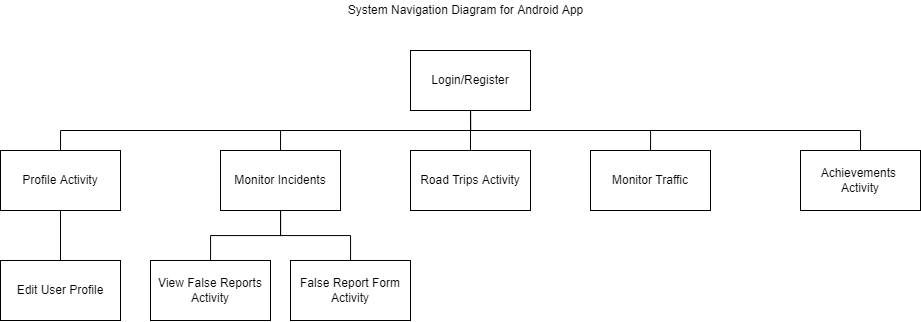

The diagram above was exported from draw.io. Its source (the exported page's mxGraphModel, read from the mxfile embedded in the PNG):
<mxGraphModel dx="1221" dy="634" grid="1" gridSize="10" guides="1" tooltips="1" connect="1" arrows="1" fold="1" page="1" pageScale="1" pageWidth="850" pageHeight="1100" math="0" shadow="0">
  <root>
    <mxCell id="0" />
    <mxCell id="1" parent="0" />
    <mxCell id="pEvkYFfMHeo5FlzPGytB-7" value="" style="edgeStyle=orthogonalEdgeStyle;rounded=0;orthogonalLoop=1;jettySize=auto;html=1;exitX=0.5;exitY=1;exitDx=0;exitDy=0;endArrow=none;endFill=0;entryX=0.5;entryY=0;entryDx=0;entryDy=0;" parent="1" source="pEvkYFfMHeo5FlzPGytB-1" target="pEvkYFfMHeo5FlzPGytB-6" edge="1">
      <mxGeometry relative="1" as="geometry">
        <Array as="points">
          <mxPoint x="560" y="160" />
          <mxPoint x="370" y="160" />
        </Array>
      </mxGeometry>
    </mxCell>
    <mxCell id="pEvkYFfMHeo5FlzPGytB-11" value="" style="edgeStyle=orthogonalEdgeStyle;rounded=0;orthogonalLoop=1;jettySize=auto;html=1;exitX=0.5;exitY=1;exitDx=0;exitDy=0;endArrow=none;endFill=0;" parent="1" source="pEvkYFfMHeo5FlzPGytB-1" target="pEvkYFfMHeo5FlzPGytB-10" edge="1">
      <mxGeometry relative="1" as="geometry" />
    </mxCell>
    <mxCell id="AQGZ-1dpO4ciTXW0izmR-2" value="" style="edgeStyle=orthogonalEdgeStyle;rounded=0;orthogonalLoop=1;jettySize=auto;html=1;endArrow=none;endFill=0;entryX=0.5;entryY=0;entryDx=0;entryDy=0;" edge="1" parent="1" source="pEvkYFfMHeo5FlzPGytB-1" target="AQGZ-1dpO4ciTXW0izmR-1">
      <mxGeometry relative="1" as="geometry">
        <Array as="points">
          <mxPoint x="560" y="160" />
          <mxPoint x="150" y="160" />
        </Array>
      </mxGeometry>
    </mxCell>
    <mxCell id="AQGZ-1dpO4ciTXW0izmR-7" value="" style="edgeStyle=orthogonalEdgeStyle;rounded=0;orthogonalLoop=1;jettySize=auto;html=1;endArrow=none;endFill=0;entryX=0.5;entryY=0;entryDx=0;entryDy=0;" edge="1" parent="1" source="pEvkYFfMHeo5FlzPGytB-1" target="AQGZ-1dpO4ciTXW0izmR-6">
      <mxGeometry relative="1" as="geometry">
        <Array as="points">
          <mxPoint x="560" y="160" />
          <mxPoint x="950" y="160" />
        </Array>
      </mxGeometry>
    </mxCell>
    <mxCell id="AQGZ-1dpO4ciTXW0izmR-9" value="" style="edgeStyle=orthogonalEdgeStyle;rounded=0;orthogonalLoop=1;jettySize=auto;html=1;endArrow=none;endFill=0;" edge="1" parent="1" source="pEvkYFfMHeo5FlzPGytB-1" target="AQGZ-1dpO4ciTXW0izmR-8">
      <mxGeometry relative="1" as="geometry" />
    </mxCell>
    <mxCell id="pEvkYFfMHeo5FlzPGytB-1" value="Login/Register" style="rounded=0;whiteSpace=wrap;html=1;" parent="1" vertex="1">
      <mxGeometry x="500" y="80" width="120" height="60" as="geometry" />
    </mxCell>
    <mxCell id="pEvkYFfMHeo5FlzPGytB-23" value="" style="edgeStyle=orthogonalEdgeStyle;rounded=0;orthogonalLoop=1;jettySize=auto;html=1;endArrow=none;endFill=0;" parent="1" source="pEvkYFfMHeo5FlzPGytB-6" target="pEvkYFfMHeo5FlzPGytB-22" edge="1">
      <mxGeometry relative="1" as="geometry" />
    </mxCell>
    <mxCell id="AQGZ-1dpO4ciTXW0izmR-5" value="" style="edgeStyle=orthogonalEdgeStyle;rounded=0;orthogonalLoop=1;jettySize=auto;html=1;endArrow=none;endFill=0;" edge="1" parent="1" source="pEvkYFfMHeo5FlzPGytB-6" target="AQGZ-1dpO4ciTXW0izmR-4">
      <mxGeometry relative="1" as="geometry" />
    </mxCell>
    <mxCell id="pEvkYFfMHeo5FlzPGytB-6" value="Monitor Incidents" style="rounded=0;whiteSpace=wrap;html=1;" parent="1" vertex="1">
      <mxGeometry x="310" y="180" width="120" height="60" as="geometry" />
    </mxCell>
    <mxCell id="pEvkYFfMHeo5FlzPGytB-10" value="Monitor Traffic" style="rounded=0;whiteSpace=wrap;html=1;" parent="1" vertex="1">
      <mxGeometry x="680" y="180" width="120" height="60" as="geometry" />
    </mxCell>
    <mxCell id="pEvkYFfMHeo5FlzPGytB-18" value="Edit User Profile" style="rounded=0;whiteSpace=wrap;html=1;" parent="1" vertex="1">
      <mxGeometry x="90" y="290" width="120" height="60" as="geometry" />
    </mxCell>
    <mxCell id="pEvkYFfMHeo5FlzPGytB-22" value="View False Reports Activity" style="rounded=0;whiteSpace=wrap;html=1;" parent="1" vertex="1">
      <mxGeometry x="240" y="290" width="120" height="60" as="geometry" />
    </mxCell>
    <mxCell id="pEvkYFfMHeo5FlzPGytB-35" value="System Navigation Diagram for Android App" style="text;html=1;align=center;verticalAlign=middle;resizable=0;points=[];autosize=1;strokeColor=none;fillColor=none;" parent="1" vertex="1">
      <mxGeometry x="430" y="30" width="250" height="20" as="geometry" />
    </mxCell>
    <mxCell id="AQGZ-1dpO4ciTXW0izmR-3" value="" style="edgeStyle=orthogonalEdgeStyle;rounded=0;orthogonalLoop=1;jettySize=auto;html=1;endArrow=none;endFill=0;" edge="1" parent="1" source="AQGZ-1dpO4ciTXW0izmR-1" target="pEvkYFfMHeo5FlzPGytB-18">
      <mxGeometry relative="1" as="geometry" />
    </mxCell>
    <mxCell id="AQGZ-1dpO4ciTXW0izmR-1" value="Profile Activity" style="rounded=0;whiteSpace=wrap;html=1;" vertex="1" parent="1">
      <mxGeometry x="90" y="180" width="120" height="60" as="geometry" />
    </mxCell>
    <mxCell id="AQGZ-1dpO4ciTXW0izmR-4" value="False Report Form Activity" style="rounded=0;whiteSpace=wrap;html=1;" vertex="1" parent="1">
      <mxGeometry x="380" y="290" width="120" height="60" as="geometry" />
    </mxCell>
    <mxCell id="AQGZ-1dpO4ciTXW0izmR-6" value="Achievements &lt;br&gt;Activity" style="rounded=0;whiteSpace=wrap;html=1;" vertex="1" parent="1">
      <mxGeometry x="890" y="180" width="120" height="60" as="geometry" />
    </mxCell>
    <mxCell id="AQGZ-1dpO4ciTXW0izmR-8" value="Road Trips Activity" style="rounded=0;whiteSpace=wrap;html=1;" vertex="1" parent="1">
      <mxGeometry x="500" y="180" width="120" height="60" as="geometry" />
    </mxCell>
  </root>
</mxGraphModel>